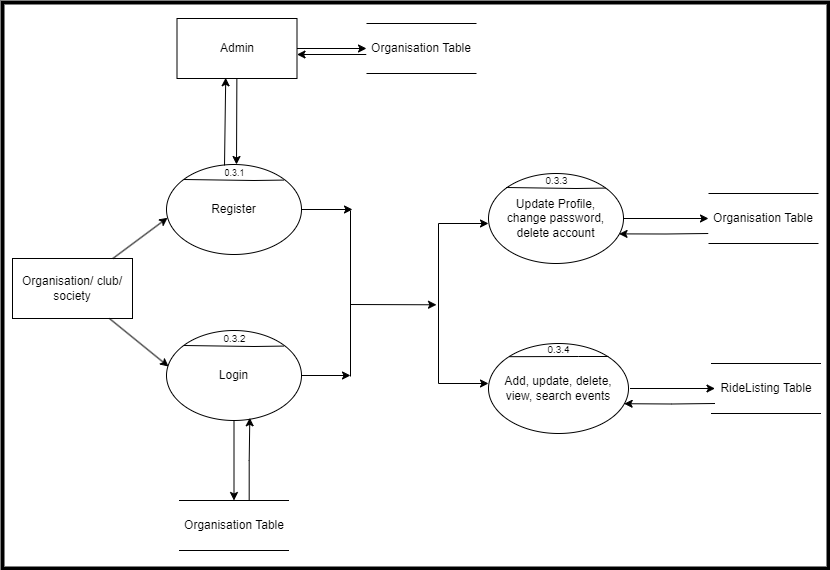

The diagram above was exported from draw.io. Its source (the exported page's mxGraphModel, read from the mxfile embedded in the PNG):
<mxGraphModel dx="1434" dy="750" grid="1" gridSize="2" guides="1" tooltips="1" connect="1" arrows="1" fold="1" page="1" pageScale="1" pageWidth="850" pageHeight="1100" math="0" shadow="0">
  <root>
    <mxCell id="0" />
    <mxCell id="1" parent="0" />
    <mxCell id="WBorLRapOBbHa1K9CPGk-2" value="Organisation/ club/ society" style="rounded=0;whiteSpace=wrap;html=1;" parent="1" vertex="1">
      <mxGeometry x="32" y="316" width="120" height="60" as="geometry" />
    </mxCell>
    <mxCell id="WBorLRapOBbHa1K9CPGk-3" style="edgeStyle=orthogonalEdgeStyle;rounded=0;orthogonalLoop=1;jettySize=auto;html=1;" parent="1" source="WBorLRapOBbHa1K9CPGk-5" target="WBorLRapOBbHa1K9CPGk-7" edge="1">
      <mxGeometry relative="1" as="geometry" />
    </mxCell>
    <mxCell id="tbSGGVmup0Rn3gWyyAza-5" style="edgeStyle=none;rounded=0;orthogonalLoop=1;jettySize=auto;html=1;" parent="1" source="WBorLRapOBbHa1K9CPGk-5" edge="1">
      <mxGeometry relative="1" as="geometry">
        <mxPoint x="370" y="433" as="targetPoint" />
      </mxGeometry>
    </mxCell>
    <mxCell id="WBorLRapOBbHa1K9CPGk-5" value="Login" style="ellipse;whiteSpace=wrap;html=1;" parent="1" vertex="1">
      <mxGeometry x="186" y="388" width="135" height="90" as="geometry" />
    </mxCell>
    <mxCell id="WBorLRapOBbHa1K9CPGk-6" style="edgeStyle=orthogonalEdgeStyle;rounded=0;orthogonalLoop=1;jettySize=auto;html=1;entryX=0.617;entryY=0.97;entryDx=0;entryDy=0;entryPerimeter=0;exitX=0.638;exitY=0.046;exitDx=0;exitDy=0;exitPerimeter=0;" parent="1" source="WBorLRapOBbHa1K9CPGk-7" target="WBorLRapOBbHa1K9CPGk-5" edge="1">
      <mxGeometry relative="1" as="geometry">
        <mxPoint x="268" y="558" as="sourcePoint" />
        <mxPoint x="268.5" y="473" as="targetPoint" />
      </mxGeometry>
    </mxCell>
    <mxCell id="WBorLRapOBbHa1K9CPGk-7" value="Organisation Table" style="html=1;dashed=0;whiteSpace=wrap;shape=partialRectangle;right=0;left=0;" parent="1" vertex="1">
      <mxGeometry x="198.5" y="558" width="110" height="50" as="geometry" />
    </mxCell>
    <mxCell id="WBorLRapOBbHa1K9CPGk-8" style="edgeStyle=orthogonalEdgeStyle;rounded=0;orthogonalLoop=1;jettySize=auto;html=1;entryX=0;entryY=0.5;entryDx=0;entryDy=0;" parent="1" source="WBorLRapOBbHa1K9CPGk-9" target="WBorLRapOBbHa1K9CPGk-12" edge="1">
      <mxGeometry relative="1" as="geometry" />
    </mxCell>
    <mxCell id="WBorLRapOBbHa1K9CPGk-9" value="Update Profile, &lt;br&gt;change password, delete account" style="ellipse;whiteSpace=wrap;html=1;" parent="1" vertex="1">
      <mxGeometry x="508" y="231" width="135" height="90" as="geometry" />
    </mxCell>
    <mxCell id="WBorLRapOBbHa1K9CPGk-10" value="Add, update, delete, &lt;br&gt;view, search events" style="ellipse;whiteSpace=wrap;html=1;" parent="1" vertex="1">
      <mxGeometry x="508" y="401" width="140" height="90" as="geometry" />
    </mxCell>
    <mxCell id="WBorLRapOBbHa1K9CPGk-11" style="edgeStyle=orthogonalEdgeStyle;rounded=0;orthogonalLoop=1;jettySize=auto;html=1;entryX=0.967;entryY=0.671;entryDx=0;entryDy=0;entryPerimeter=0;" parent="1" target="WBorLRapOBbHa1K9CPGk-9" edge="1">
      <mxGeometry relative="1" as="geometry">
        <mxPoint x="728" y="291" as="sourcePoint" />
        <mxPoint x="643" y="291" as="targetPoint" />
      </mxGeometry>
    </mxCell>
    <mxCell id="WBorLRapOBbHa1K9CPGk-12" value="Organisation Table" style="html=1;dashed=0;whiteSpace=wrap;shape=partialRectangle;right=0;left=0;" parent="1" vertex="1">
      <mxGeometry x="728" y="251" width="110" height="50" as="geometry" />
    </mxCell>
    <mxCell id="WBorLRapOBbHa1K9CPGk-13" value="RideListing Table" style="html=1;dashed=0;whiteSpace=wrap;shape=partialRectangle;right=0;left=0;" parent="1" vertex="1">
      <mxGeometry x="730.5" y="421" width="110" height="50" as="geometry" />
    </mxCell>
    <mxCell id="WBorLRapOBbHa1K9CPGk-23" style="edgeStyle=orthogonalEdgeStyle;rounded=0;orthogonalLoop=1;jettySize=auto;html=1;entryX=0.969;entryY=0.669;entryDx=0;entryDy=0;entryPerimeter=0;" parent="1" target="WBorLRapOBbHa1K9CPGk-10" edge="1">
      <mxGeometry relative="1" as="geometry">
        <mxPoint x="734.5" y="461" as="sourcePoint" />
        <mxPoint x="645.5" y="461" as="targetPoint" />
      </mxGeometry>
    </mxCell>
    <mxCell id="WBorLRapOBbHa1K9CPGk-24" style="edgeStyle=orthogonalEdgeStyle;rounded=0;orthogonalLoop=1;jettySize=auto;html=1;entryX=0;entryY=0.5;entryDx=0;entryDy=0;" parent="1" edge="1">
      <mxGeometry relative="1" as="geometry">
        <mxPoint x="649.5" y="446" as="sourcePoint" />
        <mxPoint x="734.5" y="446" as="targetPoint" />
      </mxGeometry>
    </mxCell>
    <mxCell id="WBorLRapOBbHa1K9CPGk-31" value="" style="endArrow=none;html=1;rounded=0;" parent="1" edge="1">
      <mxGeometry width="50" height="50" relative="1" as="geometry">
        <mxPoint x="458" y="441" as="sourcePoint" />
        <mxPoint x="458" y="281" as="targetPoint" />
      </mxGeometry>
    </mxCell>
    <mxCell id="tbSGGVmup0Rn3gWyyAza-4" style="edgeStyle=none;rounded=0;orthogonalLoop=1;jettySize=auto;html=1;" parent="1" source="WBorLRapOBbHa1K9CPGk-36" edge="1">
      <mxGeometry relative="1" as="geometry">
        <mxPoint x="372" y="267" as="targetPoint" />
      </mxGeometry>
    </mxCell>
    <mxCell id="WBorLRapOBbHa1K9CPGk-36" value="Register" style="ellipse;whiteSpace=wrap;html=1;" parent="1" vertex="1">
      <mxGeometry x="186" y="222" width="135" height="90" as="geometry" />
    </mxCell>
    <mxCell id="WBorLRapOBbHa1K9CPGk-41" style="edgeStyle=none;rounded=0;orthogonalLoop=1;jettySize=auto;html=1;entryX=0.406;entryY=0.988;entryDx=0;entryDy=0;entryPerimeter=0;" parent="1" target="WBorLRapOBbHa1K9CPGk-38" edge="1">
      <mxGeometry relative="1" as="geometry">
        <mxPoint x="244" y="223" as="sourcePoint" />
        <mxPoint x="244" y="148" as="targetPoint" />
      </mxGeometry>
    </mxCell>
    <mxCell id="q7bhwzdKjxkvEzScLCal-4" style="edgeStyle=none;rounded=0;orthogonalLoop=1;jettySize=auto;html=1;entryX=0;entryY=0.5;entryDx=0;entryDy=0;" parent="1" source="WBorLRapOBbHa1K9CPGk-38" target="q7bhwzdKjxkvEzScLCal-3" edge="1">
      <mxGeometry relative="1" as="geometry" />
    </mxCell>
    <mxCell id="WBorLRapOBbHa1K9CPGk-38" value="Admin" style="rounded=0;whiteSpace=wrap;html=1;" parent="1" vertex="1">
      <mxGeometry x="196.5" y="76" width="120" height="60" as="geometry" />
    </mxCell>
    <mxCell id="YXFrB62cxvYMC835TunZ-1" value="" style="endArrow=classic;html=1;rounded=0;" parent="1" edge="1">
      <mxGeometry width="50" height="50" relative="1" as="geometry">
        <mxPoint x="458" y="441" as="sourcePoint" />
        <mxPoint x="508" y="441" as="targetPoint" />
      </mxGeometry>
    </mxCell>
    <mxCell id="YXFrB62cxvYMC835TunZ-2" value="" style="endArrow=classic;html=1;rounded=0;" parent="1" edge="1">
      <mxGeometry width="50" height="50" relative="1" as="geometry">
        <mxPoint x="458" y="281" as="sourcePoint" />
        <mxPoint x="508" y="281" as="targetPoint" />
      </mxGeometry>
    </mxCell>
    <mxCell id="x_5T6zAv_Hf0q9YfTEGP-1" value="" style="endArrow=none;html=1;rounded=0;entryX=0.889;entryY=0.173;entryDx=0;entryDy=0;entryPerimeter=0;" parent="1" edge="1">
      <mxGeometry width="50" height="50" relative="1" as="geometry">
        <mxPoint x="203.49" y="403" as="sourcePoint" />
        <mxPoint x="303.505" y="403.56999999999994" as="targetPoint" />
        <Array as="points">
          <mxPoint x="273.49" y="404" />
        </Array>
      </mxGeometry>
    </mxCell>
    <mxCell id="x_5T6zAv_Hf0q9YfTEGP-2" value="&lt;font style=&quot;font-size: 10px;&quot;&gt;0.3.2&lt;/font&gt;" style="text;html=1;align=center;verticalAlign=middle;resizable=0;points=[];autosize=1;strokeColor=none;fillColor=none;" parent="1" vertex="1">
      <mxGeometry x="232.5" y="382" width="42" height="28" as="geometry" />
    </mxCell>
    <mxCell id="x_5T6zAv_Hf0q9YfTEGP-3" value="&lt;font style=&quot;font-size: 9px;&quot;&gt;0.3.1&lt;/font&gt;" style="text;html=1;align=center;verticalAlign=middle;resizable=0;points=[];autosize=1;strokeColor=none;fillColor=none;" parent="1" vertex="1">
      <mxGeometry x="233.5" y="216" width="40" height="28" as="geometry" />
    </mxCell>
    <mxCell id="x_5T6zAv_Hf0q9YfTEGP-4" value="" style="endArrow=none;html=1;rounded=0;entryX=0.889;entryY=0.173;entryDx=0;entryDy=0;entryPerimeter=0;" parent="1" edge="1">
      <mxGeometry width="50" height="50" relative="1" as="geometry">
        <mxPoint x="203.49" y="237" as="sourcePoint" />
        <mxPoint x="303.505" y="237.56999999999994" as="targetPoint" />
        <Array as="points">
          <mxPoint x="273.49" y="238" />
        </Array>
      </mxGeometry>
    </mxCell>
    <mxCell id="x_5T6zAv_Hf0q9YfTEGP-5" value="" style="endArrow=none;html=1;rounded=0;entryX=0.889;entryY=0.173;entryDx=0;entryDy=0;entryPerimeter=0;" parent="1" edge="1">
      <mxGeometry width="50" height="50" relative="1" as="geometry">
        <mxPoint x="525.49" y="245" as="sourcePoint" />
        <mxPoint x="625.505" y="245.56999999999994" as="targetPoint" />
        <Array as="points">
          <mxPoint x="595.49" y="246" />
        </Array>
      </mxGeometry>
    </mxCell>
    <mxCell id="x_5T6zAv_Hf0q9YfTEGP-6" value="&lt;font style=&quot;font-size: 10px;&quot;&gt;0.3.3&lt;/font&gt;" style="text;html=1;align=center;verticalAlign=middle;resizable=0;points=[];autosize=1;strokeColor=none;fillColor=none;" parent="1" vertex="1">
      <mxGeometry x="554.5" y="224" width="42" height="28" as="geometry" />
    </mxCell>
    <mxCell id="x_5T6zAv_Hf0q9YfTEGP-7" value="" style="endArrow=none;html=1;rounded=0;exitX=0;exitY=0;exitDx=0;exitDy=0;" parent="1" source="WBorLRapOBbHa1K9CPGk-10" edge="1">
      <mxGeometry width="50" height="50" relative="1" as="geometry">
        <mxPoint x="527.99" y="413" as="sourcePoint" />
        <mxPoint x="628" y="414" as="targetPoint" />
        <Array as="points">
          <mxPoint x="597.99" y="414" />
        </Array>
      </mxGeometry>
    </mxCell>
    <mxCell id="x_5T6zAv_Hf0q9YfTEGP-8" value="&lt;font style=&quot;font-size: 10px;&quot;&gt;0.3.4&lt;/font&gt;" style="text;html=1;align=center;verticalAlign=middle;resizable=0;points=[];autosize=1;strokeColor=none;fillColor=none;" parent="1" vertex="1">
      <mxGeometry x="557" y="393" width="42" height="28" as="geometry" />
    </mxCell>
    <mxCell id="q7bhwzdKjxkvEzScLCal-2" style="edgeStyle=none;rounded=0;orthogonalLoop=1;jettySize=auto;html=1;" parent="1" source="WBorLRapOBbHa1K9CPGk-38" edge="1">
      <mxGeometry relative="1" as="geometry">
        <mxPoint x="256" y="222" as="targetPoint" />
      </mxGeometry>
    </mxCell>
    <mxCell id="q7bhwzdKjxkvEzScLCal-5" style="edgeStyle=none;rounded=0;orthogonalLoop=1;jettySize=auto;html=1;entryX=1;entryY=0.5;entryDx=0;entryDy=0;" parent="1" edge="1">
      <mxGeometry relative="1" as="geometry">
        <mxPoint x="386" y="112" as="sourcePoint" />
        <mxPoint x="316.5" y="112" as="targetPoint" />
      </mxGeometry>
    </mxCell>
    <mxCell id="q7bhwzdKjxkvEzScLCal-3" value="Organisation Table" style="html=1;dashed=0;whiteSpace=wrap;shape=partialRectangle;right=0;left=0;" parent="1" vertex="1">
      <mxGeometry x="386" y="81" width="110" height="50" as="geometry" />
    </mxCell>
    <mxCell id="tbSGGVmup0Rn3gWyyAza-1" value="" style="endArrow=none;html=1;rounded=0;" parent="1" edge="1">
      <mxGeometry width="50" height="50" relative="1" as="geometry">
        <mxPoint x="370" y="434" as="sourcePoint" />
        <mxPoint x="370" y="268" as="targetPoint" />
      </mxGeometry>
    </mxCell>
    <mxCell id="tbSGGVmup0Rn3gWyyAza-2" value="" style="endArrow=classic;html=1;rounded=0;" parent="1" edge="1">
      <mxGeometry width="50" height="50" relative="1" as="geometry">
        <mxPoint x="370" y="362" as="sourcePoint" />
        <mxPoint x="456" y="362.29" as="targetPoint" />
      </mxGeometry>
    </mxCell>
    <mxCell id="tbSGGVmup0Rn3gWyyAza-6" style="edgeStyle=none;rounded=0;orthogonalLoop=1;jettySize=auto;html=1;entryX=0.008;entryY=0.592;entryDx=0;entryDy=0;entryPerimeter=0;" parent="1" source="WBorLRapOBbHa1K9CPGk-2" target="WBorLRapOBbHa1K9CPGk-36" edge="1">
      <mxGeometry relative="1" as="geometry" />
    </mxCell>
    <mxCell id="tbSGGVmup0Rn3gWyyAza-7" style="edgeStyle=none;rounded=0;orthogonalLoop=1;jettySize=auto;html=1;entryX=0.015;entryY=0.4;entryDx=0;entryDy=0;entryPerimeter=0;" parent="1" source="WBorLRapOBbHa1K9CPGk-2" target="WBorLRapOBbHa1K9CPGk-5" edge="1">
      <mxGeometry relative="1" as="geometry" />
    </mxCell>
    <mxCell id="-YNj0gFVwhjKCh6jDa7f-1" value="" style="rounded=0;whiteSpace=wrap;html=1;fillColor=none;strokeWidth=4;" parent="1" vertex="1">
      <mxGeometry x="22" y="60" width="826" height="566" as="geometry" />
    </mxCell>
  </root>
</mxGraphModel>